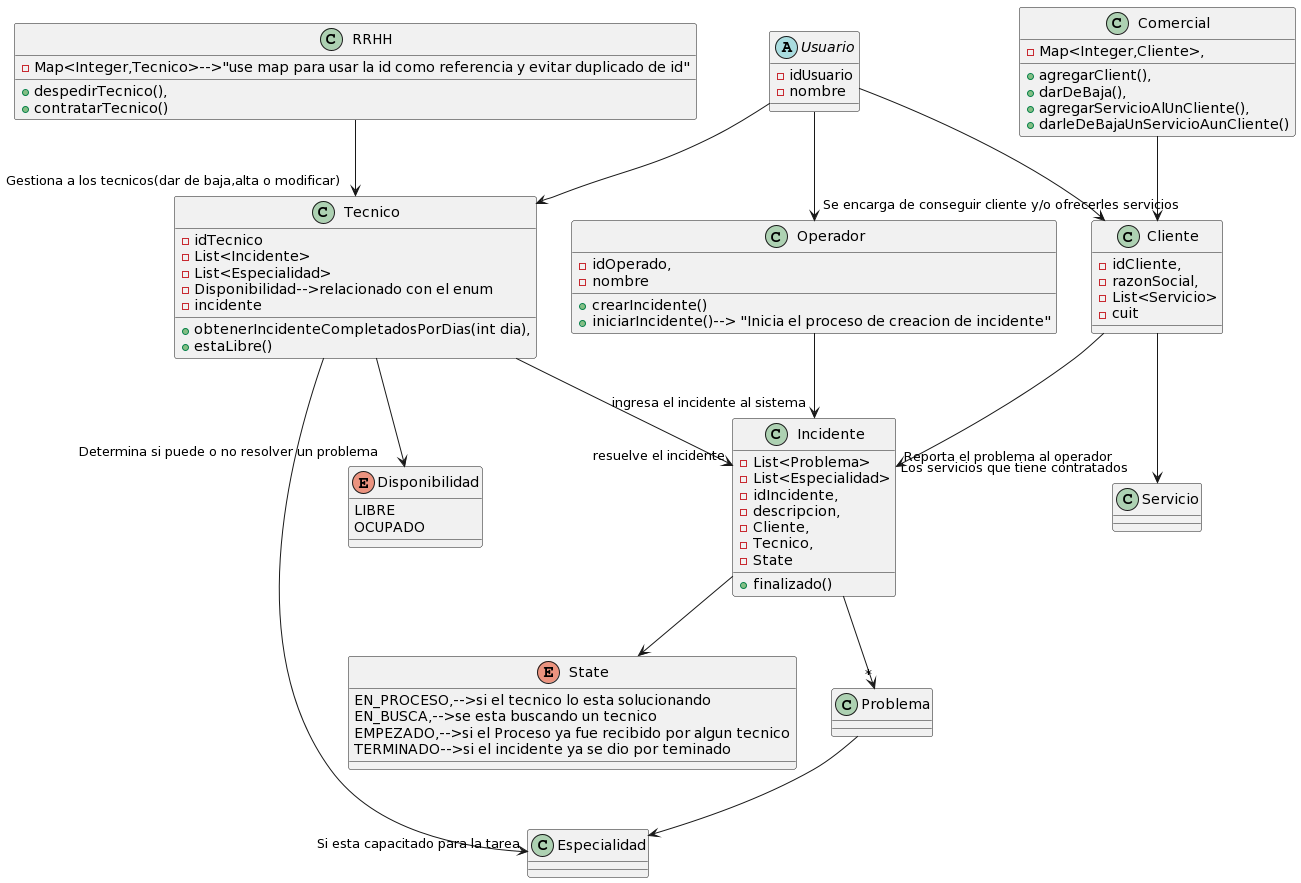

The diagram above was rendered by PlantUML. Its source (embedded in the PNG):
@startuml
class Incidente{
  -List<Problema>
  -List<Especialidad>
  -idIncidente,
  -descripcion,
  -Cliente,
  -Tecnico,
  -State
  +finalizado()
}
Incidente-->"*"Problema
Incidente-->State
enum State{
  EN_PROCESO,-->si el tecnico lo esta solucionando
  EN_BUSCA,-->se esta buscando un tecnico
  EMPEZADO,-->si el Proceso ya fue recibido por algun tecnico
  TERMINADO-->si el incidente ya se dio por teminado
}
Problema-->Especialidad
abstract Usuario{
  -idUsuario
  -nombre
}
Usuario-->Tecnico
Usuario-->Operador
Usuario-->Cliente
class Tecnico{
  -idTecnico
  -List<Incidente>
  -List<Especialidad>
  -Disponibilidad-->relacionado con el enum
  -incidente
  +obtenerIncidenteCompletadosPorDias(int dia),
  +estaLibre()
}
Tecnico-->"Si esta capacitado para la tarea"Especialidad
Tecnico-->"resuelve el incidente"Incidente
Tecnico-->"Determina si puede o no resolver un problema"Disponibilidad
class Operador{
  -idOperado,
  -nombre
  +crearIncidente()
  +iniciarIncidente()--> "Inicia el proceso de creacion de incidente"
}
enum Disponibilidad{
  LIBRE
  OCUPADO
}
Operador-->"ingresa el incidente al sistema" Incidente
class Cliente{
  -idCliente,
  -razonSocial,
  -List<Servicio>
  -cuit
}
Cliente-->"Los servicios que tiene contratados"Servicio
Cliente-->"Reporta el problema al operador"Incidente
class RRHH{
  -Map<Integer,Tecnico>-->"use map para usar la id como referencia y evitar duplicado de id"
  +despedirTecnico(),
  +contratarTecnico()
}
RRHH-->"Gestiona a los tecnicos(dar de baja,alta o modificar)"Tecnico
class Comercial{
  -Map<Integer,Cliente>,
  +agregarClient(),
  +darDeBaja(),
  +agregarServicioAlUnCliente(),
  +darleDeBajaUnServicioAunCliente()
}
Comercial-->"Se encarga de conseguir cliente y/o ofrecerles servicios"Cliente
@enduml